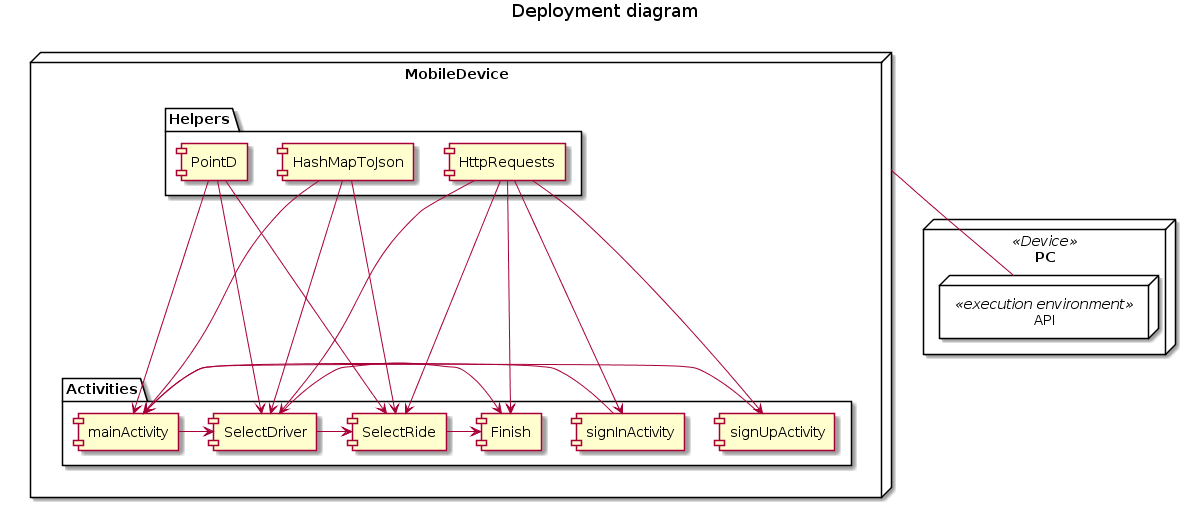

The diagram above was rendered by PlantUML. Its source (embedded in the PNG):
@startuml
title Deployment diagram

node PC <<Device>>{
node "API" <<execution environment>> {
}
}

node "MobileDevice" {
package "Activities" {
    [mainActivity]
    [signInActivity]
    [signUpActivity]
    [Finish]
    [SelectDriver]
    [SelectRide]
}

package "Helpers"{
    [PointD]
    [HttpRequests]
    [HashMapToJson]
}
}

 

MobileDevice -- API


[mainActivity] <- [signInActivity]
[mainActivity] <- [signUpActivity]
[SelectDriver] <- [mainActivity]

[SelectRide]<-[SelectDriver]
[Finish]<-[SelectDriver]
[SelectRide]->[Finish]

[HttpRequests] --> [SelectRide]
[HttpRequests] --> [SelectDriver]
[HttpRequests] --> [Finish]
[HttpRequests] -->  [signInActivity]
[HttpRequests] -->  [signUpActivity]


[PointD] ---> [SelectRide]
[PointD] ---> [mainActivity]
[PointD] ---> [SelectDriver]

[HashMapToJson] ---> [mainActivity]
[HashMapToJson] ---> [SelectDriver]
[HashMapToJson] ---> [SelectRide]
@enduml